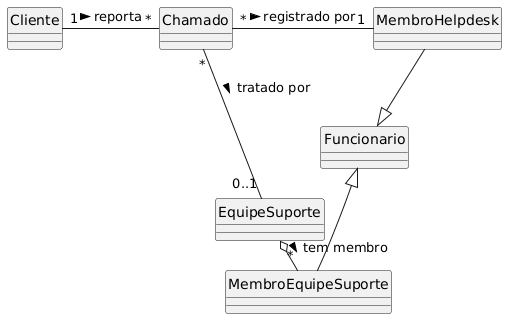

The diagram above was rendered by PlantUML. Its source (embedded in the PNG):
@startuml
hide circle

class Cliente
class Chamado
class EquipeSuporte
class MembroEquipeSuporte
class MembroHelpdesk
class Funcionario

MembroHelpdesk --|> Funcionario
Cliente "1" -right- "*" Chamado : reporta >
Chamado "*" -right- "1" MembroHelpdesk : registrado por >
Chamado "*" -down- "0..1" EquipeSuporte : tratado por >
EquipeSuporte o-right- "*" MembroEquipeSuporte : tem membro >
MembroEquipeSuporte -u-|> Funcionario
@enduml